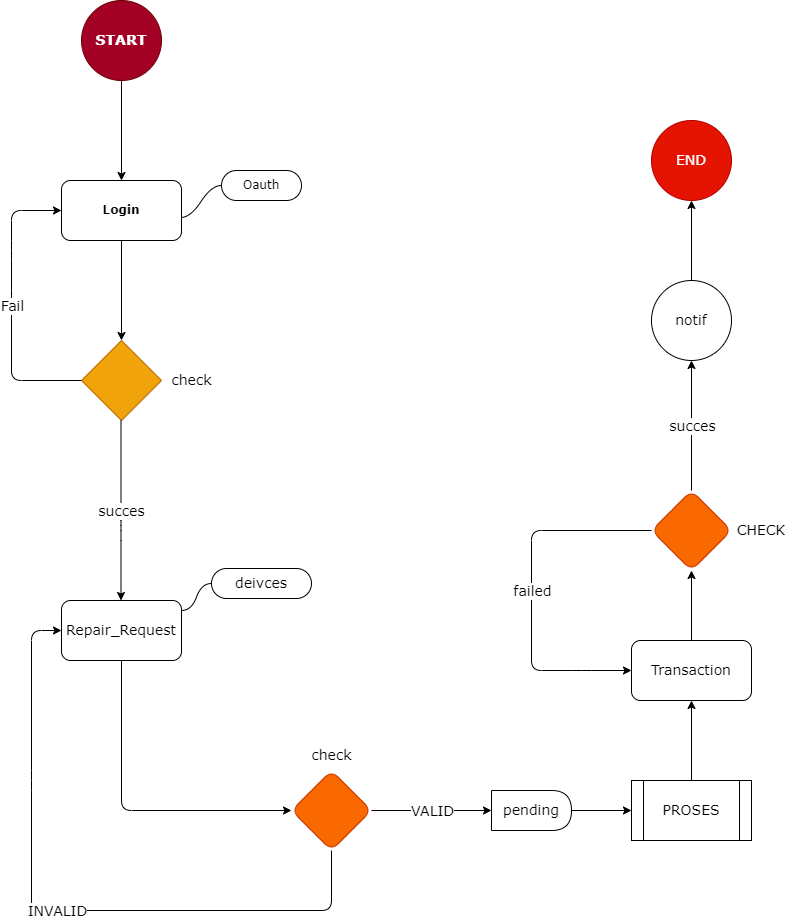

The diagram above was exported from draw.io. Its source (the exported page's mxGraphModel, read from the mxfile embedded in the PNG):
<mxGraphModel dx="557" dy="327" grid="1" gridSize="10" guides="1" tooltips="1" connect="1" arrows="1" fold="1" page="1" pageScale="1" pageWidth="850" pageHeight="1100" math="0" shadow="0">
  <root>
    <mxCell id="0" />
    <mxCell id="1" parent="0" />
    <mxCell id="16" value="" style="edgeStyle=none;html=1;fontFamily=Verdana;" parent="1" target="3" edge="1">
      <mxGeometry relative="1" as="geometry">
        <mxPoint x="170" y="310" as="sourcePoint" />
      </mxGeometry>
    </mxCell>
    <mxCell id="3" value="" style="rhombus;whiteSpace=wrap;html=1;points=[[0,0.5,0,0,0],[0.25,0.25,0,0,0],[0.25,0.75,0,0,0],[0.5,0,0,0,0],[0.5,1,0,0,0],[0.75,0.25,0,0,0],[0.75,0.75,0,0,0],[1,0.5,0,0,0]];fillColor=#f0a30a;fontColor=#000000;strokeColor=#BD7000;" parent="1" vertex="1">
      <mxGeometry x="130" y="460" width="80" height="80" as="geometry" />
    </mxCell>
    <mxCell id="17" value="Oauth" style="whiteSpace=wrap;html=1;rounded=1;arcSize=50;align=center;verticalAlign=middle;strokeWidth=1;autosize=1;spacing=4;treeFolding=1;treeMoving=1;newEdgeStyle={&quot;edgeStyle&quot;:&quot;entityRelationEdgeStyle&quot;,&quot;startArrow&quot;:&quot;none&quot;,&quot;endArrow&quot;:&quot;none&quot;,&quot;segment&quot;:10,&quot;curved&quot;:1,&quot;sourcePerimeterSpacing&quot;:0,&quot;targetPerimeterSpacing&quot;:0};fontFamily=Verdana;" parent="1" vertex="1">
      <mxGeometry x="270" y="290" width="80" height="30" as="geometry" />
    </mxCell>
    <mxCell id="18" value="" style="edgeStyle=entityRelationEdgeStyle;startArrow=none;endArrow=none;segment=10;curved=1;sourcePerimeterSpacing=0;targetPerimeterSpacing=0;fontFamily=Verdana;exitX=0.992;exitY=0.617;exitDx=0;exitDy=0;exitPerimeter=0;" parent="1" source="20" target="17" edge="1">
      <mxGeometry relative="1" as="geometry">
        <mxPoint x="240" y="340" as="sourcePoint" />
      </mxGeometry>
    </mxCell>
    <mxCell id="20" value="Login" style="rounded=1;whiteSpace=wrap;html=1;fontFamily=Verdana;fontStyle=1" parent="1" vertex="1">
      <mxGeometry x="110" y="300" width="120" height="60" as="geometry" />
    </mxCell>
    <mxCell id="22" value="" style="edgeStyle=none;html=1;fontFamily=Verdana;" parent="1" source="21" target="20" edge="1">
      <mxGeometry relative="1" as="geometry" />
    </mxCell>
    <mxCell id="21" value="&lt;font style=&quot;font-size: 14px;&quot;&gt;START&lt;/font&gt;" style="ellipse;whiteSpace=wrap;html=1;aspect=fixed;fontFamily=Verdana;fontStyle=1;fontSize=14;fillColor=#a20025;strokeColor=#6F0000;fontColor=#ffffff;" parent="1" vertex="1">
      <mxGeometry x="130" y="120" width="80" height="80" as="geometry" />
    </mxCell>
    <mxCell id="23" value="check" style="text;html=1;align=center;verticalAlign=middle;resizable=0;points=[];autosize=1;strokeColor=none;fillColor=none;fontSize=14;fontFamily=Verdana;" parent="1" vertex="1">
      <mxGeometry x="210" y="485" width="60" height="30" as="geometry" />
    </mxCell>
    <mxCell id="29" value="" style="endArrow=classic;html=1;fontFamily=Verdana;fontSize=14;exitX=0;exitY=0.5;exitDx=0;exitDy=0;entryX=0;entryY=0.5;entryDx=0;entryDy=0;" parent="1" source="3" target="20" edge="1">
      <mxGeometry relative="1" as="geometry">
        <mxPoint x="110" y="460" as="sourcePoint" />
        <mxPoint x="60" y="320" as="targetPoint" />
        <Array as="points">
          <mxPoint x="60" y="500" />
          <mxPoint x="60" y="420" />
          <mxPoint x="60" y="370" />
          <mxPoint x="60" y="330" />
        </Array>
      </mxGeometry>
    </mxCell>
    <mxCell id="30" value="Fail" style="edgeLabel;resizable=0;html=1;align=center;verticalAlign=middle;fontFamily=Verdana;fontSize=14;" parent="29" connectable="0" vertex="1">
      <mxGeometry relative="1" as="geometry" />
    </mxCell>
    <mxCell id="34" value="" style="endArrow=classic;html=1;fontFamily=Verdana;fontSize=14;" parent="1" edge="1">
      <mxGeometry relative="1" as="geometry">
        <mxPoint x="169.5" y="540" as="sourcePoint" />
        <mxPoint x="169.5" y="720" as="targetPoint" />
        <Array as="points">
          <mxPoint x="169.5" y="640" />
          <mxPoint x="169.5" y="650" />
        </Array>
      </mxGeometry>
    </mxCell>
    <mxCell id="35" value="succes" style="edgeLabel;resizable=0;html=1;align=center;verticalAlign=middle;fontFamily=Verdana;fontSize=14;" parent="34" connectable="0" vertex="1">
      <mxGeometry relative="1" as="geometry" />
    </mxCell>
    <mxCell id="44" value="" style="edgeStyle=none;html=1;fontFamily=Verdana;fontSize=14;" parent="1" source="36" target="43" edge="1">
      <mxGeometry relative="1" as="geometry">
        <Array as="points">
          <mxPoint x="170" y="930" />
        </Array>
      </mxGeometry>
    </mxCell>
    <mxCell id="36" value="Repair_Request" style="rounded=1;whiteSpace=wrap;html=1;fontFamily=Verdana;fontSize=14;" parent="1" vertex="1">
      <mxGeometry x="110" y="720" width="120" height="60" as="geometry" />
    </mxCell>
    <mxCell id="37" value="deivces" style="whiteSpace=wrap;html=1;rounded=1;arcSize=50;align=center;verticalAlign=middle;strokeWidth=1;autosize=1;spacing=4;treeFolding=1;treeMoving=1;newEdgeStyle={&quot;edgeStyle&quot;:&quot;entityRelationEdgeStyle&quot;,&quot;startArrow&quot;:&quot;none&quot;,&quot;endArrow&quot;:&quot;none&quot;,&quot;segment&quot;:10,&quot;curved&quot;:1,&quot;sourcePerimeterSpacing&quot;:0,&quot;targetPerimeterSpacing&quot;:0};fontFamily=Verdana;fontSize=14;" parent="1" vertex="1">
      <mxGeometry x="260" y="688" width="100" height="30" as="geometry" />
    </mxCell>
    <mxCell id="38" value="" style="edgeStyle=entityRelationEdgeStyle;startArrow=none;endArrow=none;segment=10;curved=1;sourcePerimeterSpacing=0;targetPerimeterSpacing=0;fontFamily=Verdana;fontSize=14;" parent="1" target="37" edge="1">
      <mxGeometry relative="1" as="geometry">
        <mxPoint x="230" y="730" as="sourcePoint" />
      </mxGeometry>
    </mxCell>
    <mxCell id="43" value="" style="rhombus;whiteSpace=wrap;html=1;fontSize=14;fontFamily=Verdana;rounded=1;fillColor=#fa6800;fontColor=#000000;strokeColor=#C73500;" parent="1" vertex="1">
      <mxGeometry x="340" y="890" width="80" height="80" as="geometry" />
    </mxCell>
    <mxCell id="45" value="check" style="text;html=1;align=center;verticalAlign=middle;resizable=0;points=[];autosize=1;strokeColor=none;fillColor=none;fontSize=14;fontFamily=Verdana;" parent="1" vertex="1">
      <mxGeometry x="350" y="860" width="60" height="30" as="geometry" />
    </mxCell>
    <mxCell id="46" value="" style="endArrow=classic;html=1;fontFamily=Verdana;fontSize=14;exitX=0.5;exitY=1;exitDx=0;exitDy=0;entryX=0;entryY=0.5;entryDx=0;entryDy=0;" parent="1" source="43" target="36" edge="1">
      <mxGeometry relative="1" as="geometry">
        <mxPoint x="370" y="980" as="sourcePoint" />
        <mxPoint x="80" y="750" as="targetPoint" />
        <Array as="points">
          <mxPoint x="380" y="1030" />
          <mxPoint x="80" y="1030" />
          <mxPoint x="80" y="900" />
          <mxPoint x="80" y="750" />
        </Array>
      </mxGeometry>
    </mxCell>
    <mxCell id="47" value="INVALID" style="edgeLabel;resizable=0;html=1;align=center;verticalAlign=middle;fontFamily=Verdana;fontSize=14;" parent="46" connectable="0" vertex="1">
      <mxGeometry relative="1" as="geometry" />
    </mxCell>
    <mxCell id="48" value="" style="endArrow=classic;html=1;fontFamily=Verdana;fontSize=14;exitX=1;exitY=0.5;exitDx=0;exitDy=0;" parent="1" source="43" edge="1">
      <mxGeometry relative="1" as="geometry">
        <mxPoint x="410" y="930" as="sourcePoint" />
        <mxPoint x="540" y="930" as="targetPoint" />
        <Array as="points" />
      </mxGeometry>
    </mxCell>
    <mxCell id="49" value="VALID" style="edgeLabel;resizable=0;html=1;align=center;verticalAlign=middle;fontFamily=Verdana;fontSize=14;" parent="48" connectable="0" vertex="1">
      <mxGeometry relative="1" as="geometry" />
    </mxCell>
    <mxCell id="54" value="" style="edgeStyle=none;html=1;fontFamily=Verdana;fontSize=14;" parent="1" source="50" target="53" edge="1">
      <mxGeometry relative="1" as="geometry" />
    </mxCell>
    <mxCell id="50" value="pending" style="shape=delay;whiteSpace=wrap;html=1;fontFamily=Verdana;fontSize=14;" parent="1" vertex="1">
      <mxGeometry x="540" y="910" width="80" height="40" as="geometry" />
    </mxCell>
    <mxCell id="61" value="" style="edgeStyle=none;html=1;fontFamily=Verdana;fontSize=14;" parent="1" source="53" target="60" edge="1">
      <mxGeometry relative="1" as="geometry" />
    </mxCell>
    <mxCell id="53" value="PROSES" style="shape=process;whiteSpace=wrap;html=1;backgroundOutline=1;fontSize=14;fontFamily=Verdana;" parent="1" vertex="1">
      <mxGeometry x="680" y="900" width="120" height="60" as="geometry" />
    </mxCell>
    <mxCell id="63" value="" style="edgeStyle=none;html=1;fontFamily=Verdana;fontSize=14;" parent="1" source="60" target="62" edge="1">
      <mxGeometry relative="1" as="geometry" />
    </mxCell>
    <mxCell id="60" value="Transaction" style="rounded=1;whiteSpace=wrap;html=1;fontSize=14;fontFamily=Verdana;" parent="1" vertex="1">
      <mxGeometry x="680" y="760" width="120" height="60" as="geometry" />
    </mxCell>
    <mxCell id="62" value="" style="rhombus;whiteSpace=wrap;html=1;fontSize=14;fontFamily=Verdana;rounded=1;fillColor=#fa6800;fontColor=#000000;strokeColor=#C73500;" parent="1" vertex="1">
      <mxGeometry x="700" y="610" width="80" height="80" as="geometry" />
    </mxCell>
    <mxCell id="64" value="CHECK" style="text;strokeColor=none;align=center;fillColor=none;html=1;verticalAlign=middle;whiteSpace=wrap;rounded=0;fontFamily=Verdana;fontSize=14;" parent="1" vertex="1">
      <mxGeometry x="780" y="635" width="60" height="30" as="geometry" />
    </mxCell>
    <mxCell id="65" value="" style="endArrow=classic;html=1;fontFamily=Verdana;fontSize=14;exitX=0;exitY=0.5;exitDx=0;exitDy=0;entryX=0;entryY=0.5;entryDx=0;entryDy=0;" parent="1" source="62" target="60" edge="1">
      <mxGeometry relative="1" as="geometry">
        <mxPoint x="600" y="730" as="sourcePoint" />
        <mxPoint x="700" y="730" as="targetPoint" />
        <Array as="points">
          <mxPoint x="580" y="650" />
          <mxPoint x="580" y="790" />
          <mxPoint x="630" y="790" />
        </Array>
      </mxGeometry>
    </mxCell>
    <mxCell id="66" value="failed" style="edgeLabel;resizable=0;html=1;align=center;verticalAlign=middle;fontFamily=Verdana;fontSize=14;" parent="65" connectable="0" vertex="1">
      <mxGeometry relative="1" as="geometry" />
    </mxCell>
    <mxCell id="67" value="" style="endArrow=classic;html=1;fontFamily=Verdana;fontSize=14;exitX=0.5;exitY=0;exitDx=0;exitDy=0;" parent="1" source="62" edge="1">
      <mxGeometry relative="1" as="geometry">
        <mxPoint x="660" y="580" as="sourcePoint" />
        <mxPoint x="740" y="480" as="targetPoint" />
      </mxGeometry>
    </mxCell>
    <mxCell id="68" value="succes" style="edgeLabel;resizable=0;html=1;align=center;verticalAlign=middle;fontFamily=Verdana;fontSize=14;" parent="67" connectable="0" vertex="1">
      <mxGeometry relative="1" as="geometry" />
    </mxCell>
    <mxCell id="72" value="" style="edgeStyle=none;html=1;fontFamily=Verdana;fontSize=14;" parent="1" source="70" target="71" edge="1">
      <mxGeometry relative="1" as="geometry" />
    </mxCell>
    <mxCell id="70" value="notif" style="ellipse;whiteSpace=wrap;html=1;aspect=fixed;fontFamily=Verdana;fontSize=14;" parent="1" vertex="1">
      <mxGeometry x="700" y="400" width="80" height="80" as="geometry" />
    </mxCell>
    <mxCell id="71" value="END" style="ellipse;whiteSpace=wrap;html=1;fontSize=14;fontFamily=Verdana;fillColor=#e51400;strokeColor=#B20000;fontColor=#ffffff;" parent="1" vertex="1">
      <mxGeometry x="700" y="240" width="80" height="80" as="geometry" />
    </mxCell>
  </root>
</mxGraphModel>